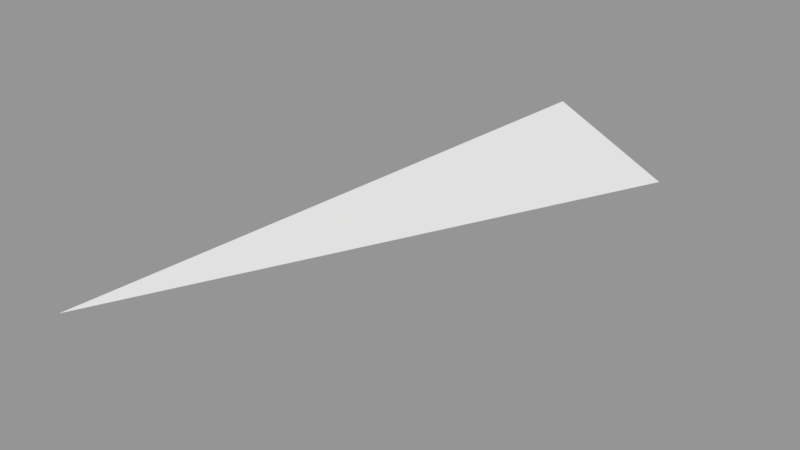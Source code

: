 # Source: Surface116.blend  (saved by Blender 2.79.0; exported with 4.5.12 LTS)
import bpy
from mathutils import Matrix  # noqa: F401  (used for matrix-valued properties, if any)

bpy.ops.wm.read_factory_settings(use_empty=True)
scene = bpy.context.scene
scene.name = 'Scene'

# ---- collections
col_collection_1 = bpy.data.collections.new('Collection 1'); scene.collection.children.link(col_collection_1)

# ---- meshes
me_sphere_119 = bpy.data.meshes.new('Sphere.119')
me_sphere_119.from_pydata([(0.1464, 0.3536, -0.9239), (0.2706, 0.2706, -0.9239), (0.0, 1.51e-07, -1.0)], [], [(2, 0, 1)])
_ca = me_sphere_119.color_attributes.new('Col', 'BYTE_COLOR', 'CORNER')
_ca.data.foreach_set('color', [1.0, 1.0, 1.0, 1.0, 1.0, 1.0, 1.0, 1.0, 1.0, 1.0, 1.0, 1.0])
me_sphere_119.use_remesh_preserve_volume = False
me_sphere_119.use_remesh_preserve_attributes = False
me_sphere_119.use_mirror_vertex_groups = False
me_sphere_119.update()

# ---- objects
ob_surface116 = bpy.data.objects.new('Surface116', me_sphere_119)

# ---- transforms, parenting, visibility, modifiers, constraints
ob_surface116.location = (0.0, 0.0, 0.0)
ob_surface116.scale = (1e+04, 1e+04, 1e+04)
ob_surface116.lineart.crease_threshold = 0.0

# ---- collection membership
col_collection_1.objects.link(ob_surface116)

# ---- scene / render settings (as saved in the file)
scene.frame_start = 1; scene.frame_end = 250; scene.frame_set(1)
scene.render.engine = 'BLENDER_EEVEE_NEXT'
scene.render.resolution_percentage = 50
scene.render.dither_intensity = 0.0
scene.cycles.use_denoising = False
scene.cycles.samples = 128
scene.cycles.sampling_pattern = 'TABULATED_SOBOL'
scene.cycles.use_adaptive_sampling = False
scene.cycles.use_light_tree = False
scene.cycles.blur_glossy = 0.0
scene.cycles.sample_clamp_indirect = 0.0
scene.view_settings.view_transform = 'Standard'
bpy.context.view_layer.update()

# ---- added for rendering (the .blend has no active camera and no usable light): camera, sun + grey world if the file has none
cam_auto = bpy.data.cameras.new('AutoCamera')
cam_auto.lens = 50.0
cam_auto.sensor_width = 36.0
cam_auto.clip_end = 73342.6
ob_auto_camera = bpy.data.objects.new('AutoCamera', cam_auto)
scene.collection.objects.link(ob_auto_camera)
ob_auto_camera.location = (5532.07, -3247.13, -6276.13)
ob_auto_camera.rotation_euler = (1.09748, -7.21219e-08, 0.694738)
scene.camera = ob_auto_camera
light_auto_sun = bpy.data.lights.new('AutoSun', 'SUN')
light_auto_sun.energy = 3.0
light_auto_sun.angle = 0.0523599
ob_auto_sun = bpy.data.objects.new('AutoSun', light_auto_sun)
scene.collection.objects.link(ob_auto_sun)
ob_auto_sun.rotation_euler = (0.872665, 0.174533, 0.523599)
if scene.world is None:
    world_auto = bpy.data.worlds.new('AutoWorld')
    world_auto.color = (0.3, 0.3, 0.3)
    scene.world = world_auto
bpy.context.view_layer.update()

